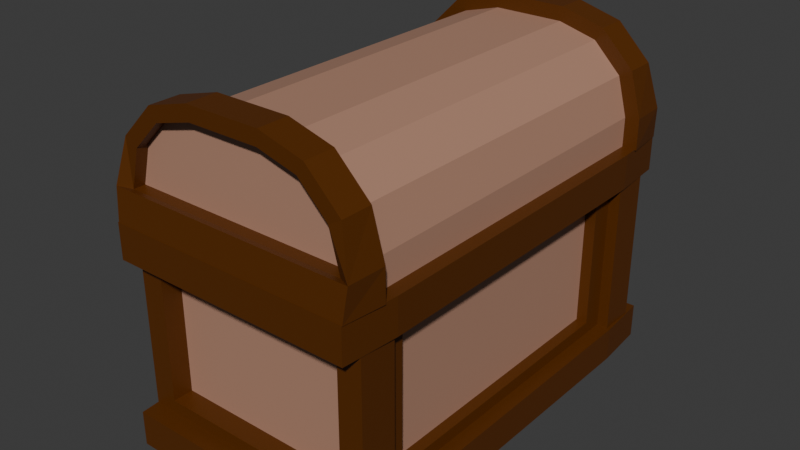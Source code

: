 # Source: chest-closed-colored.blend  (saved by Blender 4.1.24; exported with 4.5.12 LTS)
import bpy
from mathutils import Matrix  # noqa: F401  (used for matrix-valued properties, if any)

bpy.ops.wm.read_factory_settings(use_empty=True)
scene = bpy.context.scene
scene.name = 'Scene'

# ---- collections
col_collection = bpy.data.collections.new('Collection'); scene.collection.children.link(col_collection)

# ---- materials (node trees are filled in below, after node groups)
mat_main = bpy.data.materials.new('main')
mat_main.alpha_threshold = 0.0
mat_main.use_transparent_shadow = False
mat_main.roughness = 0.5
mat_main.line_color = (0.0, 0.0, 0.0, 1.0)
mat_2nd = bpy.data.materials.new('2nd')
mat_2nd.use_transparent_shadow = False
mat_gold = bpy.data.materials.new('gold')
mat_gold.use_transparent_shadow = False

# ---- material node trees
mat_main.use_nodes = True; mat_main.node_tree.nodes.clear()
_N = mat_main.node_tree.nodes; _L = mat_main.node_tree.links
n0 = _N.new('ShaderNodeOutputMaterial'); n0.name = 'Material Output'; n0.location = (300, 300)
n1 = _N.new('ShaderNodeBsdfPrincipled'); n1.name = 'Principled BSDF'; n1.location = (10, 300)
n1.inputs[0].default_value = (0.1018, 0.02739, 0.0, 1.0)
n1.inputs[3].default_value = 1.45
_L.new(n1.outputs[0], n0.inputs[0])
n0.is_active_output = True
mat_2nd.use_nodes = True; mat_2nd.node_tree.nodes.clear()
_N = mat_2nd.node_tree.nodes; _L = mat_2nd.node_tree.links
n0 = _N.new('ShaderNodeBsdfPrincipled'); n0.name = 'Principled BSDF'; n0.location = (10, 300)
n0.inputs[0].default_value = (0.4523, 0.2463, 0.1688, 1.0)
n1 = _N.new('ShaderNodeOutputMaterial'); n1.name = 'Material Output'; n1.location = (300, 300)
_L.new(n0.outputs[0], n1.inputs[0])
n1.is_active_output = True
mat_gold.use_nodes = True; mat_gold.node_tree.nodes.clear()
_N = mat_gold.node_tree.nodes; _L = mat_gold.node_tree.links
n0 = _N.new('ShaderNodeBsdfPrincipled'); n0.name = 'Principled BSDF'; n0.location = (10, 300)
n0.inputs[0].default_value = (0.8004, 0.4781, 0.001887, 1.0)
n1 = _N.new('ShaderNodeOutputMaterial'); n1.name = 'Material Output'; n1.location = (300, 300)
_L.new(n0.outputs[0], n1.inputs[0])
n1.is_active_output = True

# ---- world
world_world = bpy.data.worlds.new('World'); scene.world = world_world
world_world.use_nodes = True; world_world.node_tree.nodes.clear()
_N = world_world.node_tree.nodes; _L = world_world.node_tree.links
n0 = _N.new('ShaderNodeOutputWorld'); n0.name = 'World Output'; n0.location = (300, 300)
n1 = _N.new('ShaderNodeBackground'); n1.name = 'Background'; n1.location = (10, 300)
n1.inputs[0].default_value = (0.05088, 0.05088, 0.05088, 1.0)
_L.new(n1.outputs[0], n0.inputs[0])
n0.is_active_output = True
world_world.color = (0.05088, 0.05088, 0.05088)
world_world.use_sun_shadow = False
world_world.sun_shadow_jitter_overblur = 0.0

# ---- meshes
me_cube = bpy.data.meshes.new('Cube')
me_cube.from_pydata([(1.0, 1.0, 1.0), (1.0, 1.0, -1.0), (1.0, -1.0, 1.0), (1.0, -1.0, -1.0), (-1.0, 1.0, 1.0), (-1.0, 1.0, -1.0), (-1.0, -1.0, 1.0), (-1.0, -1.0, -1.0), (0.8879, 1.0, 0.5761), (0.8879, 1.0, -0.5761), (-0.8879, -1.0, -0.5761), (-0.8879, -1.0, 0.5761), (0.8879, -1.0, 0.5761), (0.8879, -1.0, -0.5761), (-0.8879, 1.0, 0.5761), (-0.8879, 1.0, -0.5761), (-1.0, 0.8151, -1.0), (-1.0, -0.8151, -1.0), (1.0, 0.8151, 1.0), (1.0, -0.8151, 1.0), (-1.0, -0.8151, 1.0), (-1.0, 0.8151, 1.0), (1.0, -0.8151, -1.0), (1.0, 0.8151, -1.0), (1.0, 0.703, -0.5761), (1.0, -0.703, -0.5761), (1.0, 0.703, 0.5761), (1.0, -0.703, 0.5761), (-1.0, -0.703, -0.5761), (-1.0, 0.703, -0.5761), (-1.0, -0.703, 0.5761), (-1.0, 0.703, 0.5761), (-1.13, -0.8151, -1.0), (-1.092, -1.092, -1.0), (1.092, 1.092, -1.0), (-1.092, 1.092, -1.0), (1.092, 1.092, -0.6883), (-1.092, -1.092, 0.6883), (-1.092, -1.092, 1.0), (1.092, -1.092, -0.6883), (1.092, -1.092, -1.0), (-1.092, 1.092, -0.6883), (1.092, -1.092, 1.0), (1.13, -0.8151, 1.0), (-1.13, 0.8151, 1.0), (-1.092, 1.092, 1.0), (1.092, 1.092, 1.0), (1.13, 0.8151, -1.0), (1.092, 1.092, 0.6883), (-1.092, -1.092, -0.6883), (1.092, -1.092, 0.6883), (-1.092, 1.092, 0.6883), (1.13, -0.8151, -0.6883), (1.13, -0.8151, 0.6883), (-1.13, 0.8151, -0.6883), (-1.13, 0.8151, 0.6883), (-1.13, 0.8151, -1.0), (1.13, 0.8151, 1.0), (-1.13, -0.8151, 1.0), (1.13, -0.8151, -1.0), (1.13, 0.8151, -0.6883), (1.13, 0.8151, 0.6883), (-1.13, -0.8151, -0.6883), (-1.13, -0.8151, 0.6883), (1.1, 1.0, 0.6883), (1.1, 1.0, -0.6883), (-1.1, -1.0, -0.6883), (-1.1, -1.0, 0.6883), (1.1, -1.0, 0.6883), (1.1, -1.0, -0.6883), (-1.1, 1.0, 0.6883), (-1.1, 1.0, -0.6883), (1.1, -0.8151, -0.6883), (1.1, -0.8151, 0.6883), (-1.1, 0.8151, -0.6883), (-1.1, 0.8151, 0.6883), (1.1, 0.8151, -0.6883), (1.1, 0.8151, 0.6883), (-1.1, -0.8151, -0.6883), (-1.1, -0.8151, 0.6883), (1.0, 1.0, 0.6883), (1.0, 1.0, -0.6883), (-1.0, -1.0, -0.6883), (-1.0, -1.0, 0.6883), (1.0, -1.0, 0.6883), (1.0, -1.0, -0.6883), (-1.0, 1.0, 0.6883), (-1.0, 1.0, -0.6883), (1.0, 0.8151, -0.6883), (1.0, -0.8151, -0.6883), (1.0, 0.8151, 0.6883), (1.0, -0.8151, 0.6883), (-1.0, -0.8151, -0.6883), (-1.0, 0.8151, -0.6883), (-1.0, -0.8151, 0.6883), (-1.0, 0.8151, 0.6883), (0.8879, 0.9, 0.5761), (0.8879, 0.9, -0.5761), (-0.8879, -0.9, -0.5761), (-0.8879, -0.9, 0.5761), (0.8879, -0.9, 0.5761), (0.8879, -0.9, -0.5761), (-0.8879, 0.9, 0.5761), (-0.8879, 0.9, -0.5761), (0.9, 0.703, -0.5761), (0.9, -0.703, -0.5761), (0.9, 0.703, 0.5761), (0.9, -0.703, 0.5761), (-0.9, -0.703, -0.5761), (-0.9, 0.703, -0.5761), (-0.9, -0.703, 0.5761), (-0.9, 0.703, 0.5761)], [], [(21, 4, 45, 44), (89, 85, 39, 52), (17, 22, 3, 7), (22, 23, 47, 59), (7, 3, 40, 33), (80, 86, 51, 48), (12, 11, 99, 100), (3, 22, 59, 40), (81, 80, 64, 65), (19, 2, 42, 43), (83, 94, 79, 67), (87, 81, 36, 41), (24, 26, 106, 104), (89, 91, 73, 72), (10, 13, 101, 98), (20, 21, 44, 58), (2, 6, 38, 42), (86, 87, 71, 70), (31, 29, 109, 111), (6, 20, 58, 38), (18, 19, 43, 57), (0, 18, 57, 46), (95, 94, 63, 55), (5, 1, 23, 16), (16, 23, 22, 17), (16, 17, 32, 56), (94, 83, 37, 63), (50, 42, 38, 37), (55, 44, 45, 51), (53, 43, 42, 50), (51, 45, 46, 48), (35, 41, 36, 34), (59, 52, 39, 40), (56, 54, 41, 35), (40, 39, 49, 33), (33, 49, 62, 32), (32, 62, 54, 56), (34, 36, 60, 47), (47, 60, 52, 59), (48, 46, 57, 61), (61, 57, 43, 53), (37, 38, 58, 63), (63, 58, 44, 55), (81, 88, 60, 36), (84, 91, 53, 50), (4, 0, 46, 45), (88, 89, 52, 60), (93, 87, 41, 54), (23, 1, 34, 47), (90, 80, 48, 61), (86, 95, 55, 51), (91, 90, 61, 53), (85, 82, 49, 39), (82, 92, 62, 49), (17, 7, 33, 32), (83, 84, 50, 37), (92, 93, 54, 62), (1, 5, 35, 34), (5, 16, 56, 35), (72, 73, 68, 69), (74, 75, 70, 71), (66, 67, 79, 78), (65, 64, 77, 76), (88, 81, 65, 76), (94, 92, 78, 79), (85, 89, 72, 69), (82, 83, 67, 66), (93, 95, 75, 74), (91, 84, 68, 73), (80, 90, 77, 64), (87, 93, 74, 71), (84, 85, 69, 68), (95, 86, 70, 75), (92, 82, 66, 78), (90, 88, 76, 77), (9, 8, 80, 81), (10, 11, 83, 82), (12, 13, 85, 84), (14, 15, 87, 86), (15, 9, 81, 87), (8, 14, 86, 80), (13, 10, 82, 85), (11, 12, 84, 83), (24, 25, 89, 88), (27, 26, 90, 91), (28, 29, 93, 92), (31, 30, 94, 95), (30, 28, 92, 94), (29, 31, 95, 93), (26, 24, 88, 90), (25, 27, 91, 89), (103, 102, 96, 97), (101, 100, 99, 98), (108, 110, 111, 109), (104, 106, 107, 105), (8, 9, 97, 96), (27, 25, 105, 107), (25, 24, 104, 105), (11, 10, 98, 99), (26, 27, 107, 106), (13, 12, 100, 101), (29, 28, 108, 109), (15, 14, 102, 103), (30, 31, 111, 110), (9, 15, 103, 97), (28, 30, 110, 108), (14, 8, 96, 102)])
me_cube.polygons.foreach_set('material_index', [0, 0, 0, 0, 0, 0, 0, 0, 0, 0, 0, 0, 0, 0, 0, 0, 0, 0, 0, 0, 0, 0, 0, 0, 0, 0, 0, 0, 0, 0, 0, 0, 0, 0, 0, 0, 0, 0, 0, 0, 0, 0, 0, 0, 0, 0, 0, 0, 0, 0, 0, 0, 0, 0, 0, 0, 0, 0, 0, 0, 0, 0, 0, 0, 0, 0, 0, 0, 0, 0, 0, 0, 0, 0, 0, 0, 0, 0, 0, 0, 0, 0, 0, 0, 0, 0, 0, 0, 0, 0, 0, 1, 1, 1, 1, 0, 0, 0, 0, 0, 0, 0, 0, 0, 0, 0, 0])
_uv = me_cube.uv_layers.new(name='UVMap')
_uv.uv.foreach_set('vector', [0.0, 0.0, 0.0, 0.0, 0.0, 0.0, 0.0, 0.0, 0.414, 0.7269, 0.414, 0.75, 0.414, 0.75, 0.414, 0.7269, 0.125, 0.7269, 0.375, 0.7269, 0.375, 0.75, 0.125, 0.75, 0.375, 0.7269, 0.375, 0.5231, 0.375, 0.5231, 0.375, 0.7269, 0.125, 0.75, 0.375, 0.75, 0.375, 0.75, 0.125, 0.75, 0.586, 0.5, 0.586, 0.25, 0.586, 0.25, 0.586, 0.5, 0.572, 0.764, 0.572, 0.986, 0.572, 0.986, 0.572, 0.764, 0.375, 0.75, 0.375, 0.7269, 0.375, 0.7269, 0.375, 0.75, 0.414, 0.5, 0.586, 0.5, 0.586, 0.5, 0.414, 0.5, 0.0, 0.0, 0.0, 0.0, 0.0, 0.0, 0.0, 0.0, 0.586, 0.0, 0.586, 0.02311, 0.586, 0.02311, 0.586, 0.0, 0.414, 0.25, 0.414, 0.5, 0.414, 0.5, 0.414, 0.25, 0.428, 0.5371, 0.572, 0.5371, 0.572, 0.5371, 0.428, 0.5371, 0.414, 0.7269, 0.586, 0.7269, 0.586, 0.7269, 0.414, 0.7269, 0.428, 0.986, 0.428, 0.764, 0.428, 0.764, 0.428, 0.986, 0.0, 0.0, 0.0, 0.0, 0.0, 0.0, 0.0, 0.0, 0.0, 0.0, 0.0, 0.0, 0.0, 0.0, 0.0, 0.0, 0.586, 0.25, 0.414, 0.25, 0.414, 0.25, 0.586, 0.25, 0.572, 0.2129, 0.428, 0.2129, 0.428, 0.2129, 0.572, 0.2129, 0.0, 0.0, 0.0, 0.0, 0.0, 0.0, 0.0, 0.0, 0.0, 0.0, 0.0, 0.0, 0.0, 0.0, 0.0, 0.0, 0.0, 0.0, 0.0, 0.0, 0.0, 0.0, 0.0, 0.0, 0.586, 0.2269, 0.586, 0.02311, 0.586, 0.02311, 0.586, 0.2269, 0.125, 0.5, 0.375, 0.5, 0.375, 0.5231, 0.125, 0.5231, 0.125, 0.5231, 0.375, 0.5231, 0.375, 0.7269, 0.125, 0.7269, 0.125, 0.5231, 0.125, 0.7269, 0.125, 0.7269, 0.125, 0.5231, 0.586, 0.02311, 0.586, 0.0, 0.586, 0.0, 0.586, 0.02311, 0.586, 0.75, 0.625, 0.75, 0.625, 1.0, 0.586, 1.0, 0.586, 0.2269, 0.625, 0.2269, 0.625, 0.25, 0.586, 0.25, 0.586, 0.7269, 0.625, 0.7269, 0.625, 0.75, 0.586, 0.75, 0.586, 0.25, 0.625, 0.25, 0.625, 0.5, 0.586, 0.5, 0.375, 0.25, 0.414, 0.25, 0.414, 0.5, 0.375, 0.5, 0.375, 0.7269, 0.414, 0.7269, 0.414, 0.75, 0.375, 0.75, 0.375, 0.2269, 0.414, 0.2269, 0.414, 0.25, 0.375, 0.25, 0.375, 0.75, 0.414, 0.75, 0.414, 1.0, 0.375, 1.0, 0.375, 0.0, 0.414, 0.0, 0.414, 0.02311, 0.375, 0.02311, 0.375, 0.02311, 0.414, 0.02311, 0.414, 0.2269, 0.375, 0.2269, 0.375, 0.5, 0.414, 0.5, 0.414, 0.5231, 0.375, 0.5231, 0.375, 0.5231, 0.414, 0.5231, 0.414, 0.7269, 0.375, 0.7269, 0.586, 0.5, 0.625, 0.5, 0.625, 0.5231, 0.586, 0.5231, 0.586, 0.5231, 0.625, 0.5231, 0.625, 0.7269, 0.586, 0.7269, 0.586, 0.0, 0.625, 0.0, 0.625, 0.02311, 0.586, 0.02311, 0.586, 0.02311, 0.625, 0.02311, 0.625, 0.2269, 0.586, 0.2269, 0.414, 0.5, 0.414, 0.5231, 0.414, 0.5231, 0.414, 0.5, 0.586, 0.75, 0.586, 0.7269, 0.586, 0.7269, 0.586, 0.75, 0.0, 0.0, 0.0, 0.0, 0.0, 0.0, 0.0, 0.0, 0.414, 0.5231, 0.414, 0.7269, 0.414, 0.7269, 0.414, 0.5231, 0.414, 0.2269, 0.414, 0.25, 0.414, 0.25, 0.414, 0.2269, 0.375, 0.5231, 0.375, 0.5, 0.375, 0.5, 0.375, 0.5231, 0.586, 0.5231, 0.586, 0.5, 0.586, 0.5, 0.586, 0.5231, 0.586, 0.25, 0.586, 0.2269, 0.586, 0.2269, 0.586, 0.25, 0.586, 0.7269, 0.586, 0.5231, 0.586, 0.5231, 0.586, 0.7269, 0.414, 0.75, 0.414, 1.0, 0.414, 1.0, 0.414, 0.75, 0.414, 0.0, 0.414, 0.02311, 0.414, 0.02311, 0.414, 0.0, 0.125, 0.7269, 0.125, 0.75, 0.125, 0.75, 0.125, 0.7269, 0.586, 1.0, 0.586, 0.75, 0.586, 0.75, 0.586, 1.0, 0.414, 0.02311, 0.414, 0.2269, 0.414, 0.2269, 0.414, 0.02311, 0.375, 0.5, 0.125, 0.5, 0.125, 0.5, 0.375, 0.5, 0.125, 0.5, 0.125, 0.5231, 0.125, 0.5231, 0.125, 0.5, 0.414, 0.7269, 0.586, 0.7269, 0.586, 0.75, 0.414, 0.75, 0.414, 0.2269, 0.586, 0.2269, 0.586, 0.25, 0.414, 0.25, 0.414, 0.0, 0.586, 0.0, 0.586, 0.02311, 0.414, 0.02311, 0.414, 0.5, 0.586, 0.5, 0.586, 0.5231, 0.414, 0.5231, 0.414, 0.5231, 0.414, 0.5, 0.414, 0.5, 0.414, 0.5231, 0.586, 0.02311, 0.414, 0.02311, 0.414, 0.02311, 0.586, 0.02311, 0.414, 0.75, 0.414, 0.7269, 0.414, 0.7269, 0.414, 0.75, 0.414, 1.0, 0.586, 1.0, 0.586, 1.0, 0.414, 1.0, 0.414, 0.2269, 0.586, 0.2269, 0.586, 0.2269, 0.414, 0.2269, 0.586, 0.7269, 0.586, 0.75, 0.586, 0.75, 0.586, 0.7269, 0.586, 0.5, 0.586, 0.5231, 0.586, 0.5231, 0.586, 0.5, 0.414, 0.25, 0.414, 0.2269, 0.414, 0.2269, 0.414, 0.25, 0.586, 0.75, 0.414, 0.75, 0.414, 0.75, 0.586, 0.75, 0.586, 0.2269, 0.586, 0.25, 0.586, 0.25, 0.586, 0.2269, 0.414, 0.02311, 0.414, 0.0, 0.414, 0.0, 0.414, 0.02311, 0.586, 0.5231, 0.414, 0.5231, 0.414, 0.5231, 0.586, 0.5231, 0.428, 0.486, 0.572, 0.486, 0.586, 0.5, 0.414, 0.5, 0.428, 0.986, 0.572, 0.986, 0.586, 1.0, 0.414, 1.0, 0.572, 0.764, 0.428, 0.764, 0.414, 0.75, 0.586, 0.75, 0.572, 0.264, 0.428, 0.264, 0.414, 0.25, 0.586, 0.25, 0.428, 0.264, 0.428, 0.486, 0.414, 0.5, 0.414, 0.25, 0.572, 0.486, 0.572, 0.264, 0.586, 0.25, 0.586, 0.5, 0.428, 0.764, 0.428, 0.986, 0.414, 1.0, 0.414, 0.75, 0.572, 0.986, 0.572, 0.764, 0.586, 0.75, 0.586, 1.0, 0.428, 0.5371, 0.428, 0.7129, 0.414, 0.7269, 0.414, 0.5231, 0.572, 0.7129, 0.572, 0.5371, 0.586, 0.5231, 0.586, 0.7269, 0.428, 0.03713, 0.428, 0.2129, 0.414, 0.2269, 0.414, 0.02311, 0.572, 0.2129, 0.572, 0.03713, 0.586, 0.02311, 0.586, 0.2269, 0.572, 0.03713, 0.428, 0.03713, 0.414, 0.02311, 0.586, 0.02311, 0.428, 0.2129, 0.572, 0.2129, 0.586, 0.2269, 0.414, 0.2269, 0.572, 0.5371, 0.428, 0.5371, 0.414, 0.5231, 0.586, 0.5231, 0.428, 0.7129, 0.572, 0.7129, 0.586, 0.7269, 0.414, 0.7269, 0.428, 0.264, 0.572, 0.264, 0.572, 0.486, 0.428, 0.486, 0.428, 0.764, 0.572, 0.764, 0.572, 0.986, 0.428, 0.986, 0.428, 0.03713, 0.572, 0.03713, 0.572, 0.2129, 0.428, 0.2129, 0.428, 0.5371, 0.572, 0.5371, 0.572, 0.7129, 0.428, 0.7129, 0.572, 0.486, 0.428, 0.486, 0.428, 0.486, 0.572, 0.486, 0.572, 0.7129, 0.428, 0.7129, 0.428, 0.7129, 0.572, 0.7129, 0.428, 0.7129, 0.428, 0.5371, 0.428, 0.5371, 0.428, 0.7129, 0.572, 0.986, 0.428, 0.986, 0.428, 0.986, 0.572, 0.986, 0.572, 0.5371, 0.572, 0.7129, 0.572, 0.7129, 0.572, 0.5371, 0.428, 0.764, 0.572, 0.764, 0.572, 0.764, 0.428, 0.764, 0.428, 0.2129, 0.428, 0.03713, 0.428, 0.03713, 0.428, 0.2129, 0.428, 0.264, 0.572, 0.264, 0.572, 0.264, 0.428, 0.264, 0.572, 0.03713, 0.572, 0.2129, 0.572, 0.2129, 0.572, 0.03713, 0.428, 0.486, 0.428, 0.264, 0.428, 0.264, 0.428, 0.486, 0.428, 0.03713, 0.572, 0.03713, 0.572, 0.03713, 0.428, 0.03713, 0.572, 0.264, 0.572, 0.486, 0.572, 0.486, 0.572, 0.264])
me_cube.materials.append(mat_main)
me_cube.materials.append(mat_2nd)
me_cube.use_mirror_y = True
me_cube.use_mirror_vertex_groups = False
me_cube.update()
me_cube_001 = bpy.data.meshes.new('Cube.001')
me_cube_001.from_pydata([(1.0, 1.8, -0.5156), (1.0, -1.8, -0.5156), (-1.0, 1.8, -0.5156), (-1.0, -1.8, -0.5156), (1.0, -1.8, -0.2536), (0.3155, -1.8, 0.4309), (0.9083, -1.8, 0.08862), (0.6577, -1.8, 0.3392), (-0.3155, -1.8, 0.4309), (-1.0, -1.8, -0.2536), (-0.6577, -1.8, 0.3392), (-0.9083, -1.8, 0.08862), (0.3155, 1.8, 0.4309), (1.0, 1.8, -0.2536), (0.6577, 1.8, 0.3392), (0.9083, 1.8, 0.08862), (-1.0, 1.8, -0.2536), (-0.3155, 1.8, 0.4309), (-0.9083, 1.8, 0.08862), (-0.6577, 1.8, 0.3392), (1.0, 1.537, -0.5156), (1.0, -1.537, -0.5156), (-1.0, -1.537, -0.5156), (-1.0, 1.537, -0.5156), (0.3155, 1.537, 0.4309), (0.3155, -1.537, 0.4309), (0.6577, -1.537, 0.3392), (0.6577, 1.537, 0.3392), (0.9083, -1.537, 0.08862), (0.9083, 1.537, 0.08862), (1.0, -1.537, -0.2536), (1.0, 1.537, -0.2536), (-0.3155, -1.537, 0.4309), (-0.3155, 1.537, 0.4309), (-0.6577, 1.537, 0.3392), (-0.6577, -1.537, 0.3392), (-0.9083, 1.537, 0.08862), (-0.9083, -1.537, 0.08862), (-1.0, 1.537, -0.2536), (-1.0, -1.537, -0.2536), (1.092, -1.892, -0.5156), (-1.092, -1.892, -0.5156), (1.13, -1.537, -0.5156), (-1.13, 1.537, -0.5156), (-1.092, 1.892, -0.5156), (1.092, 1.892, -0.5156), (0.7227, 1.8, 0.4517), (0.3325, 1.8, 0.5598), (0.3325, -1.537, 0.5598), (0.3325, -1.8, 0.5598), (0.7227, -1.8, 0.4517), (0.7227, 1.537, 0.4517), (1.021, 1.8, 0.1536), (1.021, -1.8, 0.1536), (1.021, 1.537, 0.1536), (1.115, 1.859, -0.2385), (1.115, -1.859, -0.2385), (1.129, 1.537, -0.2367), (-0.7227, -1.8, 0.4517), (-0.3325, -1.8, 0.5598), (-0.3325, 1.537, 0.5598), (-0.3325, 1.8, 0.5598), (-0.7227, 1.8, 0.4517), (-0.7227, -1.537, 0.4517), (-1.021, -1.8, 0.1536), (-1.021, 1.8, 0.1536), (-1.021, -1.537, 0.1536), (-1.115, -1.859, -0.2385), (-1.115, 1.859, -0.2385), (-1.129, -1.537, -0.2367), (1.13, 1.537, -0.5156), (-1.13, -1.537, -0.5156), (0.3325, 1.537, 0.5598), (0.7227, -1.537, 0.4517), (1.021, -1.537, 0.1536), (1.129, -1.537, -0.2367), (-0.3325, -1.537, 0.5598), (-0.7227, 1.537, 0.4517), (-1.021, 1.537, 0.1536), (-1.129, 1.537, -0.2367), (-1.13, -1.537, -0.5156), (-1.13, 1.537, -0.5156), (-1.13, 1.537, -0.2536), (-1.13, -1.537, -0.2536), (0.6577, 1.7, 0.3392), (0.3155, 1.7, 0.4309), (0.3155, -1.7, 0.4309), (0.6577, -1.7, 0.3392), (0.9083, 1.7, 0.08862), (0.9083, -1.7, 0.08862), (1.0, 1.7, -0.2536), (1.0, -1.7, -0.2536), (-0.6577, -1.7, 0.3392), (-0.3155, -1.7, 0.4309), (-0.3155, 1.7, 0.4309), (-0.6577, 1.7, 0.3392), (-0.9083, -1.7, 0.08862), (-0.9083, 1.7, 0.08862), (-1.0, -1.7, -0.2536), (-1.0, 1.7, -0.2536)], [], [(7, 6, 53, 50), (18, 16, 68, 65), (15, 13, 90, 88), (24, 27, 51, 72), (15, 14, 46, 52), (9, 11, 64, 67), (28, 26, 73, 74), (22, 3, 41, 71), (27, 29, 54, 51), (5, 7, 50, 49), (10, 11, 96, 92), (19, 18, 65, 62), (30, 28, 74, 75), (20, 0, 45, 70), (37, 36, 38, 39), (11, 10, 58, 64), (35, 34, 36, 37), (29, 31, 57, 54), (32, 33, 34, 35), (4, 9, 67, 56), (29, 28, 30, 31), (14, 12, 47, 46), (27, 26, 28, 29), (34, 33, 60, 77), (24, 25, 26, 27), (16, 13, 55, 68), (23, 22, 80, 81), (0, 2, 44, 45), (24, 33, 32, 25), (17, 19, 62, 61), (21, 20, 31, 30), (70, 45, 55, 57), (48, 76, 59, 49), (71, 41, 67, 69), (48, 49, 50, 73), (73, 50, 53, 74), (74, 53, 56, 75), (60, 61, 62, 77), (77, 62, 65, 78), (78, 65, 68, 79), (45, 44, 68, 55), (41, 40, 56, 67), (64, 66, 69, 67), (58, 63, 66, 64), (59, 76, 63, 58), (52, 54, 57, 55), (46, 51, 54, 52), (47, 72, 51, 46), (44, 43, 79, 68), (47, 61, 60, 72), (40, 42, 75, 56), (26, 25, 48, 73), (23, 38, 79, 43), (13, 15, 52, 55), (39, 22, 71, 69), (37, 39, 69, 66), (6, 4, 56, 53), (33, 24, 72, 60), (8, 5, 49, 59), (38, 36, 78, 79), (25, 32, 76, 48), (3, 1, 40, 41), (12, 17, 61, 47), (35, 37, 66, 63), (10, 8, 59, 58), (21, 30, 75, 42), (1, 21, 42, 40), (36, 34, 77, 78), (31, 20, 70, 57), (2, 23, 43, 44), (32, 35, 63, 76), (81, 80, 83, 82), (38, 23, 81, 82), (39, 38, 82, 83), (22, 39, 83, 80), (90, 99, 97, 95, 94, 85, 84, 88), (98, 91, 89, 87, 86, 93, 92, 96), (5, 8, 93, 86), (12, 14, 84, 85), (18, 19, 95, 97), (4, 6, 89, 91), (17, 12, 85, 94), (7, 5, 86, 87), (11, 9, 98, 96), (8, 10, 92, 93), (16, 18, 97, 99), (13, 16, 99, 90), (14, 15, 88, 84), (19, 17, 94, 95), (9, 4, 91, 98), (6, 7, 87, 89)])
me_cube_001.polygons.foreach_set('material_index', [0, 0, 0, 0, 0, 0, 0, 0, 0, 0, 0, 0, 0, 0, 1, 0, 1, 0, 1, 0, 1, 0, 1, 0, 1, 0, 0, 0, 1, 0, 1, 0, 0, 0, 0, 0, 0, 0, 0, 0, 0, 0, 0, 0, 0, 0, 0, 0, 0, 0, 0, 0, 0, 0, 0, 0, 0, 0, 0, 0, 0, 0, 0, 0, 0, 0, 0, 0, 0, 0, 0, 0, 0, 0, 0, 1, 1, 0, 0, 0, 0, 0, 0, 0, 0, 0, 0, 0, 0, 0, 0])
_uv = me_cube_001.uv_layers.new(name='UVMap')
_uv.uv.foreach_set('vector', [0.625, 0.7928, 0.625, 0.7615, 0.625, 0.7615, 0.625, 0.7928, 0.625, 0.2615, 0.625, 0.25, 0.625, 0.25, 0.625, 0.2615, 0.625, 0.4885, 0.625, 0.5, 0.625, 0.5, 0.625, 0.4885, 0.7106, 0.5183, 0.6678, 0.5183, 0.6678, 0.5183, 0.7106, 0.5183, 0.625, 0.4885, 0.625, 0.4572, 0.625, 0.4572, 0.625, 0.4885, 0.625, 1.0, 0.625, 0.9885, 0.625, 0.9885, 0.625, 1.0, 0.625, 0.7317, 0.6678, 0.7317, 0.6678, 0.7317, 0.625, 0.7317, 0.0, 0.0, 0.0, 0.0, 0.0, 0.0, 0.0, 0.0, 0.6678, 0.5183, 0.625, 0.5183, 0.625, 0.5183, 0.6678, 0.5183, 0.625, 0.8356, 0.625, 0.7928, 0.625, 0.7928, 0.625, 0.8356, 0.625, 0.9572, 0.625, 0.9885, 0.625, 0.9885, 0.625, 0.9572, 0.625, 0.2928, 0.625, 0.2615, 0.625, 0.2615, 0.625, 0.2928, 0.625, 0.7317, 0.625, 0.7317, 0.625, 0.7317, 0.625, 0.7317, 0.0, 0.0, 0.0, 0.0, 0.0, 0.0, 0.0, 0.0, 0.625, 0.01828, 0.625, 0.2317, 0.625, 0.2317, 0.625, 0.01828, 0.625, 0.9885, 0.625, 0.9572, 0.625, 0.9572, 0.625, 0.9885, 0.625, 0.01828, 0.625, 0.2317, 0.625, 0.2317, 0.625, 0.01828, 0.625, 0.5183, 0.625, 0.5183, 0.625, 0.5183, 0.625, 0.5183, 0.7894, 0.7317, 0.7894, 0.5183, 0.875, 0.5183, 0.875, 0.7317, 0.625, 0.75, 0.625, 1.0, 0.625, 1.0, 0.625, 0.75, 0.625, 0.5183, 0.625, 0.7317, 0.625, 0.7317, 0.625, 0.5183, 0.625, 0.4572, 0.625, 0.4144, 0.625, 0.4144, 0.625, 0.4572, 0.6678, 0.5183, 0.6678, 0.7317, 0.625, 0.7317, 0.625, 0.5183, 0.875, 0.5183, 0.7894, 0.5183, 0.7894, 0.5183, 0.875, 0.5183, 0.7106, 0.5183, 0.7106, 0.7317, 0.6678, 0.7317, 0.6678, 0.5183, 0.625, 0.25, 0.625, 0.5, 0.625, 0.5, 0.625, 0.25, 0.0, 0.0, 0.0, 0.0, 0.0, 0.0, 0.0, 0.0, 0.0, 0.0, 0.0, 0.0, 0.0, 0.0, 0.0, 0.0, 0.7106, 0.5183, 0.7894, 0.5183, 0.7894, 0.7317, 0.7106, 0.7317, 0.625, 0.3356, 0.625, 0.2928, 0.625, 0.2928, 0.625, 0.3356, 0.625, 0.7317, 0.625, 0.5183, 0.625, 0.5183, 0.625, 0.7317, 0.625, 0.5183, 0.625, 0.5, 0.625, 0.5, 0.625, 0.5183, 0.7106, 0.7317, 0.7894, 0.7317, 0.7894, 0.75, 0.7106, 0.75, 0.625, 0.01828, 0.625, 0.0, 0.625, 0.0, 0.625, 0.01828, 0.7106, 0.7317, 0.7106, 0.75, 0.6678, 0.75, 0.6678, 0.7317, 0.6678, 0.7317, 0.6678, 0.75, 0.625, 0.75, 0.625, 0.7317, 0.625, 0.7317, 0.625, 0.75, 0.625, 0.75, 0.625, 0.7317, 0.7894, 0.5183, 0.7894, 0.5, 0.875, 0.5, 0.875, 0.5183, 0.625, 0.2317, 0.625, 0.25, 0.625, 0.25, 0.625, 0.2317, 0.625, 0.2317, 0.625, 0.25, 0.625, 0.25, 0.625, 0.2317, 0.625, 0.5, 0.625, 0.25, 0.625, 0.25, 0.625, 0.5, 0.625, 1.0, 0.625, 0.75, 0.625, 0.75, 0.625, 1.0, 0.625, 0.0, 0.625, 0.01828, 0.625, 0.01828, 0.625, 0.0, 0.625, 0.0, 0.625, 0.01828, 0.625, 0.01828, 0.625, 0.0, 0.7894, 0.75, 0.7894, 0.7317, 0.875, 0.7317, 0.875, 0.75, 0.625, 0.5, 0.625, 0.5183, 0.625, 0.5183, 0.625, 0.5, 0.6678, 0.5, 0.6678, 0.5183, 0.625, 0.5183, 0.625, 0.5, 0.7106, 0.5, 0.7106, 0.5183, 0.6678, 0.5183, 0.6678, 0.5, 0.625, 0.25, 0.625, 0.2317, 0.625, 0.2317, 0.625, 0.25, 0.7106, 0.5, 0.7894, 0.5, 0.7894, 0.5183, 0.7106, 0.5183, 0.625, 0.75, 0.625, 0.7317, 0.625, 0.7317, 0.625, 0.75, 0.6678, 0.7317, 0.7106, 0.7317, 0.7106, 0.7317, 0.6678, 0.7317, 0.625, 0.2317, 0.625, 0.2317, 0.625, 0.2317, 0.625, 0.2317, 0.625, 0.5, 0.625, 0.4885, 0.625, 0.4885, 0.625, 0.5, 0.625, 0.01828, 0.625, 0.01828, 0.625, 0.01828, 0.625, 0.01828, 0.625, 0.01828, 0.625, 0.01828, 0.625, 0.01828, 0.625, 0.01828, 0.625, 0.7615, 0.625, 0.75, 0.625, 0.75, 0.625, 0.7615, 0.7894, 0.5183, 0.7106, 0.5183, 0.7106, 0.5183, 0.7894, 0.5183, 0.625, 0.9144, 0.625, 0.8356, 0.625, 0.8356, 0.625, 0.9144, 0.625, 0.2317, 0.625, 0.2317, 0.625, 0.2317, 0.625, 0.2317, 0.7106, 0.7317, 0.7894, 0.7317, 0.7894, 0.7317, 0.7106, 0.7317, 0.0, 0.0, 0.0, 0.0, 0.0, 0.0, 0.0, 0.0, 0.625, 0.4144, 0.625, 0.3356, 0.625, 0.3356, 0.625, 0.4144, 0.625, 0.01828, 0.625, 0.01828, 0.625, 0.01828, 0.625, 0.01828, 0.625, 0.9572, 0.625, 0.9144, 0.625, 0.9144, 0.625, 0.9572, 0.625, 0.7317, 0.625, 0.7317, 0.625, 0.7317, 0.625, 0.7317, 0.0, 0.0, 0.0, 0.0, 0.0, 0.0, 0.0, 0.0, 0.625, 0.2317, 0.625, 0.2317, 0.625, 0.2317, 0.625, 0.2317, 0.625, 0.5183, 0.625, 0.5183, 0.625, 0.5183, 0.625, 0.5183, 0.0, 0.0, 0.0, 0.0, 0.0, 0.0, 0.0, 0.0, 0.7894, 0.7317, 0.875, 0.7317, 0.875, 0.7317, 0.7894, 0.7317, 0.625, 0.2317, 0.625, 0.01828, 0.625, 0.01828, 0.625, 0.2317, 0.625, 0.2317, 0.625, 0.2317, 0.625, 0.2317, 0.625, 0.2317, 0.625, 0.01828, 0.625, 0.2317, 0.625, 0.2317, 0.625, 0.01828, 0.625, 0.01828, 0.625, 0.01828, 0.625, 0.01828, 0.625, 0.01828, 0.625, 0.5, 0.625, 0.25, 0.625, 0.2615, 0.625, 0.2928, 0.625, 0.3356, 0.625, 0.4144, 0.625, 0.4572, 0.625, 0.4885, 0.625, 1.0, 0.625, 0.75, 0.625, 0.7615, 0.625, 0.7928, 0.625, 0.8356, 0.625, 0.9144, 0.625, 0.9572, 0.625, 0.9885, 0.625, 0.8356, 0.625, 0.9144, 0.625, 0.9144, 0.625, 0.8356, 0.625, 0.4144, 0.625, 0.4572, 0.625, 0.4572, 0.625, 0.4144, 0.625, 0.2615, 0.625, 0.2928, 0.625, 0.2928, 0.625, 0.2615, 0.625, 0.75, 0.625, 0.7615, 0.625, 0.7615, 0.625, 0.75, 0.625, 0.3356, 0.625, 0.4144, 0.625, 0.4144, 0.625, 0.3356, 0.625, 0.7928, 0.625, 0.8356, 0.625, 0.8356, 0.625, 0.7928, 0.625, 0.9885, 0.625, 1.0, 0.625, 1.0, 0.625, 0.9885, 0.625, 0.9144, 0.625, 0.9572, 0.625, 0.9572, 0.625, 0.9144, 0.625, 0.25, 0.625, 0.2615, 0.625, 0.2615, 0.625, 0.25, 0.625, 0.5, 0.625, 0.25, 0.625, 0.25, 0.625, 0.5, 0.625, 0.4572, 0.625, 0.4885, 0.625, 0.4885, 0.625, 0.4572, 0.625, 0.2928, 0.625, 0.3356, 0.625, 0.3356, 0.625, 0.2928, 0.625, 1.0, 0.625, 0.75, 0.625, 0.75, 0.625, 1.0, 0.625, 0.7615, 0.625, 0.7928, 0.625, 0.7928, 0.625, 0.7615])
me_cube_001.materials.append(mat_main)
me_cube_001.materials.append(mat_2nd)
me_cube_001.use_mirror_y = True
me_cube_001.use_mirror_vertex_groups = False
me_cube_001.update()
me_cube_003 = bpy.data.meshes.new('Cube.003')
me_cube_003.from_pydata([(1.0, -1.0, -1.0), (1.0, -1.0, 1.0), (1.0, 1.0, -1.0), (1.0, 1.0, 1.0), (-0.5295, -1.0, -1.0), (-0.5295, -1.0, 1.0), (-0.5295, 1.0, -1.0), (-0.5295, 1.0, 1.0), (-1.0, -0.5295, -0.5295), (-0.5295, -1.0, -1.0), (-0.5295, 1.0, -1.0), (-1.0, 0.5295, -0.5295), (-0.5295, -1.0, 1.0), (-1.0, -0.5295, 0.5295), (-1.0, 0.5295, 0.5295), (-0.5295, 1.0, 1.0)], [], [(0, 1, 5, 4), (2, 3, 1, 0), (8, 13, 14, 11), (6, 7, 3, 2), (7, 6, 10, 11, 14, 15), (3, 7, 15, 12, 5, 1), (8, 11, 10, 9), (10, 6, 2, 0, 4, 9), (12, 15, 14, 13), (4, 5, 12, 13, 8, 9)])
_uv = me_cube_003.uv_layers.new(name='UVMap')
_uv.uv.foreach_set('vector', [0.375, 0.75, 0.625, 0.75, 0.625, 0.9412, 0.375, 0.9412, 0.375, 0.5, 0.625, 0.5, 0.625, 0.75, 0.375, 0.75, 0.4338, 0.05881, 0.5662, 0.05881, 0.5662, 0.1912, 0.4338, 0.1912, 0.375, 0.3088, 0.625, 0.3088, 0.625, 0.5, 0.375, 0.5, 0.625, 0.3088, 0.375, 0.3088, 0.375, 0.3088, 0.4338, 0.1912, 0.5662, 0.1912, 0.625, 0.3088, 0.625, 0.5, 0.8162, 0.5, 0.8162, 0.5, 0.8162, 0.75, 0.8162, 0.75, 0.625, 0.75, 0.125, 0.6912, 0.125, 0.5588, 0.1838, 0.5, 0.1838, 0.75, 0.1838, 0.5, 0.1838, 0.5, 0.375, 0.5, 0.375, 0.75, 0.1838, 0.75, 0.1838, 0.75, 0.625, 0.05881, 0.625, 0.1912, 0.5662, 0.1912, 0.5662, 0.05881, 0.375, 0.0, 0.625, 0.0, 0.625, 0.0, 0.5662, 0.05881, 0.4338, 0.05881, 0.375, 0.0])
me_cube_003.materials.append(mat_gold)
me_cube_003.update()

# ---- objects
ob_cube = bpy.data.objects.new('Cube', me_cube)
ob_cube_001 = bpy.data.objects.new('Cube.001', me_cube_001)
ob_cube_003 = bpy.data.objects.new('Cube.003', me_cube_003)

# ---- transforms, parenting, visibility, modifiers, constraints
ob_cube.location = (0.0, 0.0, 1.0)
ob_cube.scale = (1.0, 1.8, 1.0)
ob_cube.lock_rotations_4d = False
ob_cube.empty_display_type = 'ARROWS'
ob_cube.lineart.crease_threshold = 0.0
ob_cube.use_mesh_mirror_y = True
_m = ob_cube.modifiers.new('Solidify', 'SOLIDIFY')
_m.thickness = 0.1
ob_cube_001.location = (0.00777, -4.257e-09, 2.512)
ob_cube_001.scale = (1.0, 1.038, 1.0)
ob_cube_001.lock_rotations_4d = False
ob_cube_001.empty_display_type = 'ARROWS'
ob_cube_001.lineart.crease_threshold = 0.0
ob_cube_001.use_mesh_mirror_y = True
_m = ob_cube_001.modifiers.new('Solidify', 'SOLIDIFY')
_m.thickness = 0.1
ob_cube_003.location = (-1.189, 0.0, 1.909)
ob_cube_003.scale = (0.1031, 0.2771, 0.2771)

# ---- collection membership
col_collection.objects.link(ob_cube)
col_collection.objects.link(ob_cube_001)
col_collection.objects.link(ob_cube_003)

# ---- scene / render settings (as saved in the file)
scene.frame_start = 1; scene.frame_end = 250; scene.frame_set(1)
scene.render.engine = 'BLENDER_EEVEE_NEXT'
scene.cycles.sampling_pattern = 'TABULATED_SOBOL'
scene.eevee.ray_tracing_options.trace_max_roughness = 0.0
bpy.context.view_layer.update()

# ---- added for rendering (the .blend has no active camera and no usable light): camera, sun
cam_auto = bpy.data.cameras.new('AutoCamera')
cam_auto.lens = 50.0
cam_auto.sensor_width = 36.0
cam_auto.clip_end = 1000.0
ob_auto_camera = bpy.data.objects.new('AutoCamera', cam_auto)
scene.collection.objects.link(ob_auto_camera)
ob_auto_camera.location = (5.05682, -6.16069, 5.64284)
ob_auto_camera.rotation_euler = (1.09748, -7.21219e-08, 0.694738)
scene.camera = ob_auto_camera
light_auto_sun = bpy.data.lights.new('AutoSun', 'SUN')
light_auto_sun.energy = 3.0
light_auto_sun.angle = 0.0523599
ob_auto_sun = bpy.data.objects.new('AutoSun', light_auto_sun)
scene.collection.objects.link(ob_auto_sun)
ob_auto_sun.rotation_euler = (0.872665, 0.174533, 0.523599)
bpy.context.view_layer.update()
